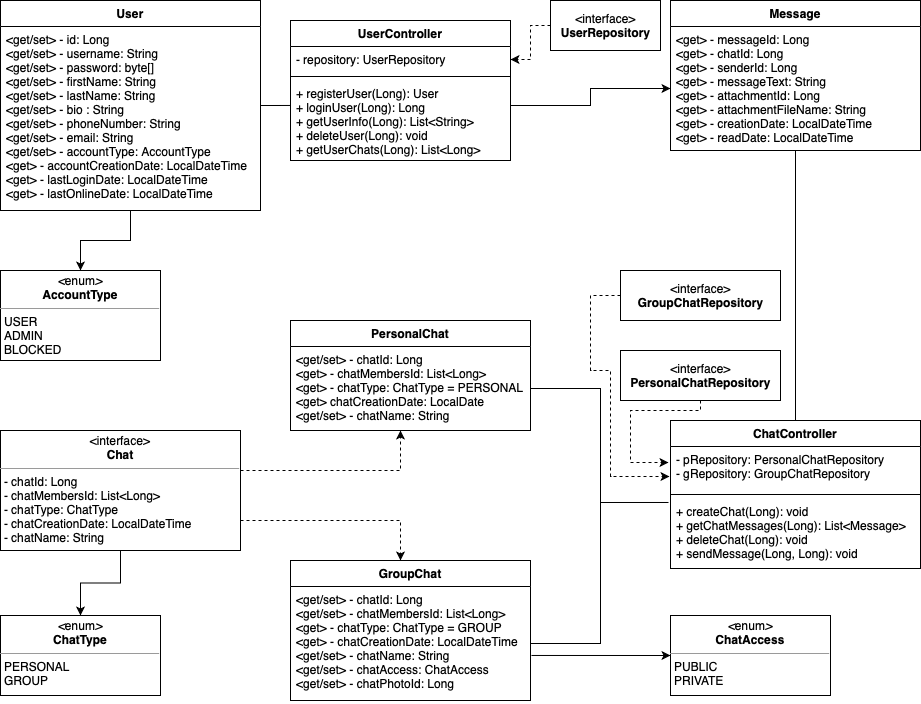

The diagram above was exported from draw.io. Its source (the exported page's mxGraphModel, read from the mxfile embedded in the PNG):
<mxGraphModel dx="916" dy="732" grid="1" gridSize="10" guides="1" tooltips="1" connect="1" arrows="1" fold="1" page="1" pageScale="1" pageWidth="1000" pageHeight="800" background="#ffffff" math="0" shadow="0">
  <root>
    <mxCell id="0" />
    <mxCell id="1" parent="0" />
    <mxCell id="9FlN3KFDdbOZlz1FUiz6-42" style="edgeStyle=orthogonalEdgeStyle;rounded=0;orthogonalLoop=1;jettySize=auto;html=1;entryX=0.5;entryY=0;entryDx=0;entryDy=0;startArrow=none;startFill=0;endArrow=classic;endFill=1;strokeColor=#000000;" parent="1" source="9FlN3KFDdbOZlz1FUiz6-1" edge="1">
      <mxGeometry relative="1" as="geometry">
        <mxPoint x="120" y="310" as="targetPoint" />
      </mxGeometry>
    </mxCell>
    <mxCell id="6jpYkp9K8_zOnTmZb25S-1" style="edgeStyle=orthogonalEdgeStyle;rounded=0;orthogonalLoop=1;jettySize=auto;html=1;entryX=0;entryY=0.341;entryDx=0;entryDy=0;entryPerimeter=0;endArrow=none;endFill=0;" parent="1" source="9FlN3KFDdbOZlz1FUiz6-1" edge="1">
      <mxGeometry relative="1" as="geometry">
        <mxPoint x="330" y="144.962" as="targetPoint" />
      </mxGeometry>
    </mxCell>
    <mxCell id="9FlN3KFDdbOZlz1FUiz6-1" value="User" style="swimlane;fontStyle=1;align=center;verticalAlign=top;childLayout=stackLayout;horizontal=1;startSize=26;horizontalStack=0;resizeParent=1;resizeParentMax=0;resizeLast=0;collapsible=1;marginBottom=0;" parent="1" vertex="1">
      <mxGeometry x="40" y="40" width="260" height="210" as="geometry" />
    </mxCell>
    <mxCell id="9FlN3KFDdbOZlz1FUiz6-2" value="&lt;get/set&gt; - id: Long&#10;&lt;get/set&gt; - username: String&#10;&lt;get/set&gt; - password: byte[]&#10;&lt;get/set&gt; - firstName: String&#10;&lt;get/set&gt; - lastName: String&#10;&lt;get/set&gt; - bio : String&#10;&lt;get/set&gt; - phoneNumber: String&#10;&lt;get/set&gt; - email: String&#10;&lt;get/set&gt; - accountType: AccountType&#10;&lt;get&gt; - accountCreationDate: LocalDateTime&#10;&lt;get&gt; - lastLoginDate: LocalDateTime&#10;&lt;get&gt; - lastOnlineDate: LocalDateTime&#10;" style="text;align=left;verticalAlign=top;spacingLeft=4;spacingRight=4;overflow=hidden;rotatable=0;points=[[0,0.5],[1,0.5]];portConstraint=eastwest;" parent="9FlN3KFDdbOZlz1FUiz6-1" vertex="1">
      <mxGeometry y="26" width="260" height="184" as="geometry" />
    </mxCell>
    <mxCell id="UXdWitRf9R6y0bJNCOJg-1" style="edgeStyle=orthogonalEdgeStyle;rounded=0;orthogonalLoop=1;jettySize=auto;html=1;entryX=0;entryY=0.5;entryDx=0;entryDy=0;" parent="1" target="9FlN3KFDdbOZlz1FUiz6-26" edge="1">
      <mxGeometry relative="1" as="geometry">
        <mxPoint x="550" y="145" as="sourcePoint" />
      </mxGeometry>
    </mxCell>
    <mxCell id="9FlN3KFDdbOZlz1FUiz6-9" value="PersonalChat" style="swimlane;fontStyle=1;align=center;verticalAlign=top;childLayout=stackLayout;horizontal=1;startSize=26;horizontalStack=0;resizeParent=1;resizeParentMax=0;resizeLast=0;collapsible=1;marginBottom=0;" parent="1" vertex="1">
      <mxGeometry x="330" y="360" width="240" height="110" as="geometry">
        <mxRectangle x="330" y="360" width="110" height="26" as="alternateBounds" />
      </mxGeometry>
    </mxCell>
    <mxCell id="9FlN3KFDdbOZlz1FUiz6-10" value="&lt;get/set&gt; - chatId: Long&#10;&lt;get&gt; - chatMembersId: List&lt;Long&gt;&#10;&lt;get&gt; - chatType: ChatType = PERSONAL&#10;&lt;get&gt; chatCreationDate: LocalDate&#10;&lt;get/set&gt; - chatName: String&#10;" style="text;strokeColor=none;fillColor=none;align=left;verticalAlign=top;spacingLeft=4;spacingRight=4;overflow=hidden;rotatable=0;points=[[0,0.5],[1,0.5]];portConstraint=eastwest;" parent="9FlN3KFDdbOZlz1FUiz6-9" vertex="1">
      <mxGeometry y="26" width="240" height="84" as="geometry" />
    </mxCell>
    <mxCell id="9FlN3KFDdbOZlz1FUiz6-50" style="edgeStyle=orthogonalEdgeStyle;rounded=0;orthogonalLoop=1;jettySize=auto;html=1;entryX=0.5;entryY=0;entryDx=0;entryDy=0;startArrow=none;startFill=0;endArrow=classic;endFill=1;strokeColor=#000000;exitX=0.5;exitY=1;exitDx=0;exitDy=0;" parent="1" source="YC-cJUKDULqAu36mHJYE-12" target="YC-cJUKDULqAu36mHJYE-18" edge="1">
      <mxGeometry relative="1" as="geometry">
        <mxPoint x="145" y="594" as="sourcePoint" />
        <mxPoint x="120" y="650" as="targetPoint" />
      </mxGeometry>
    </mxCell>
    <mxCell id="9FlN3KFDdbOZlz1FUiz6-53" style="edgeStyle=orthogonalEdgeStyle;rounded=0;orthogonalLoop=1;jettySize=auto;html=1;dashed=1;startArrow=none;startFill=0;endArrow=classic;endFill=1;strokeColor=#000000;" parent="1" source="YC-cJUKDULqAu36mHJYE-12" target="9FlN3KFDdbOZlz1FUiz6-17" edge="1">
      <mxGeometry relative="1" as="geometry">
        <Array as="points">
          <mxPoint x="440" y="560" />
        </Array>
        <mxPoint x="250" y="560" as="sourcePoint" />
      </mxGeometry>
    </mxCell>
    <mxCell id="9FlN3KFDdbOZlz1FUiz6-17" value="GroupChat" style="swimlane;fontStyle=1;align=center;verticalAlign=top;childLayout=stackLayout;horizontal=1;startSize=26;horizontalStack=0;resizeParent=1;resizeParentMax=0;resizeLast=0;collapsible=1;marginBottom=0;" parent="1" vertex="1">
      <mxGeometry x="330" y="600" width="240" height="140" as="geometry" />
    </mxCell>
    <mxCell id="9FlN3KFDdbOZlz1FUiz6-18" value="&lt;get/set&gt; - chatId: Long&#10;&lt;get/set&gt; - chatMembersId: List&lt;Long&gt;&#10;&lt;get&gt; - chatType: ChatType = GROUP&#10;&lt;get&gt; - chatCreationDate: LocalDateTime&#10;&lt;get/set&gt; - chatName: String&#10;&lt;get/set&gt; - chatAccess: ChatAccess&#10;&lt;get/set&gt; - chatPhotoId: Long&#10;&#10;" style="text;strokeColor=none;fillColor=none;align=left;verticalAlign=top;spacingLeft=4;spacingRight=4;overflow=hidden;rotatable=0;points=[[0,0.5],[1,0.5]];portConstraint=eastwest;" parent="9FlN3KFDdbOZlz1FUiz6-17" vertex="1">
      <mxGeometry y="26" width="240" height="114" as="geometry" />
    </mxCell>
    <mxCell id="9FlN3KFDdbOZlz1FUiz6-57" style="edgeStyle=orthogonalEdgeStyle;rounded=0;orthogonalLoop=1;jettySize=auto;html=1;entryX=0.5;entryY=0;entryDx=0;entryDy=0;startArrow=none;startFill=0;endArrow=none;endFill=0;strokeColor=#000000;" parent="1" source="9FlN3KFDdbOZlz1FUiz6-25" target="YC-cJUKDULqAu36mHJYE-7" edge="1">
      <mxGeometry relative="1" as="geometry">
        <mxPoint x="835" y="482" as="targetPoint" />
      </mxGeometry>
    </mxCell>
    <mxCell id="9FlN3KFDdbOZlz1FUiz6-25" value="Message" style="swimlane;fontStyle=1;align=center;verticalAlign=top;childLayout=stackLayout;horizontal=1;startSize=26;horizontalStack=0;resizeParent=1;resizeParentMax=0;resizeLast=0;collapsible=1;marginBottom=0;" parent="1" vertex="1">
      <mxGeometry x="710" y="40" width="250" height="150" as="geometry" />
    </mxCell>
    <mxCell id="9FlN3KFDdbOZlz1FUiz6-26" value="&lt;get&gt; - messageId: Long&#10;&lt;get&gt; - chatId: Long&#10;&lt;get&gt; - senderId: Long&#10;&lt;get&gt; - messageText: String&#10;&lt;get&gt; - attachmentId: Long&#10;&lt;get&gt; - attachmentFileName: String&#10;&lt;get&gt; - creationDate: LocalDateTime&#10;&lt;get&gt; - readDate: LocalDateTime" style="text;strokeColor=none;fillColor=none;align=left;verticalAlign=top;spacingLeft=4;spacingRight=4;overflow=hidden;rotatable=0;points=[[0,0.5],[1,0.5]];portConstraint=eastwest;" parent="9FlN3KFDdbOZlz1FUiz6-25" vertex="1">
      <mxGeometry y="26" width="250" height="124" as="geometry" />
    </mxCell>
    <mxCell id="9FlN3KFDdbOZlz1FUiz6-52" style="edgeStyle=orthogonalEdgeStyle;rounded=0;orthogonalLoop=1;jettySize=auto;html=1;startArrow=none;startFill=0;endArrow=classic;endFill=1;strokeColor=#000000;dashed=1;" parent="1" source="YC-cJUKDULqAu36mHJYE-12" target="9FlN3KFDdbOZlz1FUiz6-9" edge="1">
      <mxGeometry relative="1" as="geometry">
        <Array as="points">
          <mxPoint x="440" y="510" />
        </Array>
        <mxPoint x="250" y="510" as="sourcePoint" />
      </mxGeometry>
    </mxCell>
    <mxCell id="9FlN3KFDdbOZlz1FUiz6-54" style="edgeStyle=orthogonalEdgeStyle;rounded=0;orthogonalLoop=1;jettySize=auto;html=1;entryX=-0.012;entryY=0.057;entryDx=0;entryDy=0;startArrow=none;startFill=0;endArrow=none;endFill=0;strokeColor=#000000;entryPerimeter=0;" parent="1" source="9FlN3KFDdbOZlz1FUiz6-10" target="YC-cJUKDULqAu36mHJYE-10" edge="1">
      <mxGeometry relative="1" as="geometry">
        <mxPoint x="710" y="545" as="targetPoint" />
      </mxGeometry>
    </mxCell>
    <mxCell id="9FlN3KFDdbOZlz1FUiz6-55" style="edgeStyle=orthogonalEdgeStyle;rounded=0;orthogonalLoop=1;jettySize=auto;html=1;entryX=-0.008;entryY=0.057;entryDx=0;entryDy=0;startArrow=none;startFill=0;endArrow=none;endFill=0;strokeColor=#000000;entryPerimeter=0;" parent="1" source="9FlN3KFDdbOZlz1FUiz6-18" target="YC-cJUKDULqAu36mHJYE-10" edge="1">
      <mxGeometry relative="1" as="geometry">
        <mxPoint x="710" y="545" as="targetPoint" />
      </mxGeometry>
    </mxCell>
    <mxCell id="9FlN3KFDdbOZlz1FUiz6-60" style="edgeStyle=orthogonalEdgeStyle;rounded=0;orthogonalLoop=1;jettySize=auto;html=1;startArrow=classic;startFill=1;endArrow=none;endFill=0;strokeColor=#000000;entryX=1.004;entryY=0.605;entryDx=0;entryDy=0;entryPerimeter=0;exitX=0;exitY=0.5;exitDx=0;exitDy=0;" parent="1" source="YC-cJUKDULqAu36mHJYE-19" target="9FlN3KFDdbOZlz1FUiz6-18" edge="1">
      <mxGeometry relative="1" as="geometry">
        <mxPoint x="580" y="695" as="targetPoint" />
        <mxPoint x="660" y="694.97" as="sourcePoint" />
      </mxGeometry>
    </mxCell>
    <mxCell id="YC-cJUKDULqAu36mHJYE-1" value="UserController" style="swimlane;fontStyle=1;align=center;verticalAlign=top;childLayout=stackLayout;horizontal=1;startSize=26;horizontalStack=0;resizeParent=1;resizeParentMax=0;resizeLast=0;collapsible=1;marginBottom=0;" vertex="1" parent="1">
      <mxGeometry x="330" y="60" width="220" height="140" as="geometry" />
    </mxCell>
    <mxCell id="YC-cJUKDULqAu36mHJYE-2" value="- repository: UserRepository" style="text;strokeColor=none;fillColor=none;align=left;verticalAlign=top;spacingLeft=4;spacingRight=4;overflow=hidden;rotatable=0;points=[[0,0.5],[1,0.5]];portConstraint=eastwest;" vertex="1" parent="YC-cJUKDULqAu36mHJYE-1">
      <mxGeometry y="26" width="220" height="26" as="geometry" />
    </mxCell>
    <mxCell id="YC-cJUKDULqAu36mHJYE-3" value="" style="line;strokeWidth=1;fillColor=none;align=left;verticalAlign=middle;spacingTop=-1;spacingLeft=3;spacingRight=3;rotatable=0;labelPosition=right;points=[];portConstraint=eastwest;" vertex="1" parent="YC-cJUKDULqAu36mHJYE-1">
      <mxGeometry y="52" width="220" height="8" as="geometry" />
    </mxCell>
    <mxCell id="YC-cJUKDULqAu36mHJYE-4" value="+ registerUser(Long): User&#10;+ loginUser(Long): Long&#10;+ getUserInfo(Long): List&lt;String&gt;&#10;+ deleteUser(Long): void&#10;+ getUserChats(Long): List&lt;Long&gt;" style="text;strokeColor=none;fillColor=none;align=left;verticalAlign=top;spacingLeft=4;spacingRight=4;overflow=hidden;rotatable=0;points=[[0,0.5],[1,0.5]];portConstraint=eastwest;" vertex="1" parent="YC-cJUKDULqAu36mHJYE-1">
      <mxGeometry y="60" width="220" height="80" as="geometry" />
    </mxCell>
    <mxCell id="YC-cJUKDULqAu36mHJYE-6" style="edgeStyle=orthogonalEdgeStyle;rounded=0;orthogonalLoop=1;jettySize=auto;html=1;entryX=1;entryY=0.5;entryDx=0;entryDy=0;dashed=1;" edge="1" parent="1" source="YC-cJUKDULqAu36mHJYE-5" target="YC-cJUKDULqAu36mHJYE-2">
      <mxGeometry relative="1" as="geometry" />
    </mxCell>
    <mxCell id="YC-cJUKDULqAu36mHJYE-5" value="&amp;lt;interface&amp;gt;&lt;br&gt;&lt;b&gt;UserRepository&lt;/b&gt;" style="html=1;" vertex="1" parent="1">
      <mxGeometry x="590" y="40" width="110" height="50" as="geometry" />
    </mxCell>
    <mxCell id="YC-cJUKDULqAu36mHJYE-7" value="ChatController" style="swimlane;fontStyle=1;align=center;verticalAlign=top;childLayout=stackLayout;horizontal=1;startSize=26;horizontalStack=0;resizeParent=1;resizeParentMax=0;resizeLast=0;collapsible=1;marginBottom=0;" vertex="1" parent="1">
      <mxGeometry x="710" y="460" width="250" height="148" as="geometry" />
    </mxCell>
    <mxCell id="YC-cJUKDULqAu36mHJYE-8" value="- pRepository: PersonalChatRepository&#10;- gRepository: GroupChatRepository" style="text;strokeColor=none;fillColor=none;align=left;verticalAlign=top;spacingLeft=4;spacingRight=4;overflow=hidden;rotatable=0;points=[[0,0.5],[1,0.5]];portConstraint=eastwest;" vertex="1" parent="YC-cJUKDULqAu36mHJYE-7">
      <mxGeometry y="26" width="250" height="44" as="geometry" />
    </mxCell>
    <mxCell id="YC-cJUKDULqAu36mHJYE-9" value="" style="line;strokeWidth=1;fillColor=none;align=left;verticalAlign=middle;spacingTop=-1;spacingLeft=3;spacingRight=3;rotatable=0;labelPosition=right;points=[];portConstraint=eastwest;" vertex="1" parent="YC-cJUKDULqAu36mHJYE-7">
      <mxGeometry y="70" width="250" height="8" as="geometry" />
    </mxCell>
    <mxCell id="YC-cJUKDULqAu36mHJYE-10" value="+ createChat(Long): void&#10;+ getChatMessages(Long): List&lt;Message&gt;&#10;+ deleteChat(Long): void&#10;+ sendMessage(Long, Long): void" style="text;strokeColor=none;fillColor=none;align=left;verticalAlign=top;spacingLeft=4;spacingRight=4;overflow=hidden;rotatable=0;points=[[0,0.5],[1,0.5]];portConstraint=eastwest;" vertex="1" parent="YC-cJUKDULqAu36mHJYE-7">
      <mxGeometry y="78" width="250" height="70" as="geometry" />
    </mxCell>
    <mxCell id="YC-cJUKDULqAu36mHJYE-12" value="&lt;p style=&quot;margin: 0px ; margin-top: 4px ; text-align: center&quot;&gt;&amp;lt;interface&amp;gt;&lt;br&gt;&lt;b&gt;Chat&lt;/b&gt;&lt;br&gt;&lt;/p&gt;&lt;hr size=&quot;1&quot;&gt;&lt;p style=&quot;margin: 0px ; margin-left: 4px&quot;&gt;- chatId: Long&lt;br style=&quot;padding: 0px ; margin: 0px&quot;&gt;- chatMembersId: List&amp;lt;Long&amp;gt;&lt;br style=&quot;padding: 0px ; margin: 0px&quot;&gt;- chatType: ChatType&lt;br style=&quot;padding: 0px ; margin: 0px&quot;&gt;- chatCreationDate:&amp;nbsp;LocalDateTime&lt;br style=&quot;padding: 0px ; margin: 0px&quot;&gt;- chatName: String&lt;br&gt;&lt;/p&gt;&lt;p style=&quot;margin: 0px ; margin-left: 4px&quot;&gt;&lt;br&gt;&lt;/p&gt;" style="verticalAlign=top;align=left;overflow=fill;fontSize=12;fontFamily=Helvetica;html=1;" vertex="1" parent="1">
      <mxGeometry x="40" y="470" width="240" height="120" as="geometry" />
    </mxCell>
    <mxCell id="YC-cJUKDULqAu36mHJYE-15" style="edgeStyle=orthogonalEdgeStyle;rounded=0;orthogonalLoop=1;jettySize=auto;html=1;entryX=-0.004;entryY=0.682;entryDx=0;entryDy=0;entryPerimeter=0;dashed=1;" edge="1" parent="1" source="YC-cJUKDULqAu36mHJYE-13" target="YC-cJUKDULqAu36mHJYE-8">
      <mxGeometry relative="1" as="geometry">
        <Array as="points">
          <mxPoint x="630" y="335" />
          <mxPoint x="630" y="410" />
          <mxPoint x="650" y="410" />
          <mxPoint x="650" y="516" />
        </Array>
      </mxGeometry>
    </mxCell>
    <mxCell id="YC-cJUKDULqAu36mHJYE-13" value="&amp;lt;interface&amp;gt;&lt;br&gt;&lt;span style=&quot;text-align: left&quot;&gt;&lt;b&gt;GroupChatRepository&lt;/b&gt;&lt;/span&gt;" style="html=1;" vertex="1" parent="1">
      <mxGeometry x="660" y="310" width="160" height="50" as="geometry" />
    </mxCell>
    <mxCell id="YC-cJUKDULqAu36mHJYE-16" style="edgeStyle=orthogonalEdgeStyle;rounded=0;orthogonalLoop=1;jettySize=auto;html=1;entryX=-0.008;entryY=0.364;entryDx=0;entryDy=0;entryPerimeter=0;dashed=1;" edge="1" parent="1" source="YC-cJUKDULqAu36mHJYE-14" target="YC-cJUKDULqAu36mHJYE-8">
      <mxGeometry relative="1" as="geometry">
        <Array as="points">
          <mxPoint x="740" y="450" />
          <mxPoint x="670" y="450" />
          <mxPoint x="670" y="502" />
        </Array>
      </mxGeometry>
    </mxCell>
    <mxCell id="YC-cJUKDULqAu36mHJYE-14" value="&amp;lt;interface&amp;gt;&lt;br&gt;&lt;span style=&quot;text-align: left&quot;&gt;&lt;b&gt;PersonalChatRepository&lt;/b&gt;&lt;/span&gt;" style="html=1;" vertex="1" parent="1">
      <mxGeometry x="660" y="390" width="160" height="50" as="geometry" />
    </mxCell>
    <mxCell id="YC-cJUKDULqAu36mHJYE-17" value="&lt;p style=&quot;margin: 0px ; margin-top: 4px ; text-align: center&quot;&gt;&lt;i&gt;&amp;lt;&lt;/i&gt;enum&lt;i&gt;&amp;gt;&lt;/i&gt;&lt;br&gt;&lt;span style=&quot;font-weight: bold&quot;&gt;AccountType&lt;/span&gt;&lt;br&gt;&lt;/p&gt;&lt;hr size=&quot;1&quot;&gt;&lt;p style=&quot;margin: 0px ; margin-left: 4px&quot;&gt;USER&lt;br style=&quot;padding: 0px ; margin: 0px&quot;&gt;ADMIN&lt;br style=&quot;padding: 0px ; margin: 0px&quot;&gt;BLOCKED&lt;br&gt;&lt;/p&gt;" style="verticalAlign=top;align=left;overflow=fill;fontSize=12;fontFamily=Helvetica;html=1;" vertex="1" parent="1">
      <mxGeometry x="40" y="310" width="160" height="90" as="geometry" />
    </mxCell>
    <mxCell id="YC-cJUKDULqAu36mHJYE-18" value="&lt;p style=&quot;margin: 0px ; margin-top: 4px ; text-align: center&quot;&gt;&lt;i&gt;&amp;lt;&lt;/i&gt;enum&lt;i&gt;&amp;gt;&lt;/i&gt;&lt;br&gt;&lt;b&gt;ChatType&lt;/b&gt;&lt;/p&gt;&lt;hr size=&quot;1&quot;&gt;&lt;p style=&quot;margin: 0px ; margin-left: 4px&quot;&gt;PERSONAL&lt;br style=&quot;padding: 0px ; margin: 0px&quot;&gt;GROUP&lt;br&gt;&lt;/p&gt;" style="verticalAlign=top;align=left;overflow=fill;fontSize=12;fontFamily=Helvetica;html=1;" vertex="1" parent="1">
      <mxGeometry x="40" y="655" width="160" height="80" as="geometry" />
    </mxCell>
    <mxCell id="YC-cJUKDULqAu36mHJYE-19" value="&lt;p style=&quot;margin: 0px ; margin-top: 4px ; text-align: center&quot;&gt;&lt;i&gt;&amp;lt;&lt;/i&gt;enum&lt;i&gt;&amp;gt;&lt;/i&gt;&lt;br&gt;&lt;span style=&quot;font-weight: bold&quot;&gt;ChatAccess&lt;/span&gt;&lt;br&gt;&lt;/p&gt;&lt;hr size=&quot;1&quot;&gt;&lt;p style=&quot;margin: 0px ; margin-left: 4px&quot;&gt;PUBLIC&lt;br style=&quot;padding: 0px ; margin: 0px&quot;&gt;PRIVATE&lt;br&gt;&lt;/p&gt;" style="verticalAlign=top;align=left;overflow=fill;fontSize=12;fontFamily=Helvetica;html=1;" vertex="1" parent="1">
      <mxGeometry x="710" y="655" width="160" height="80" as="geometry" />
    </mxCell>
  </root>
</mxGraphModel>